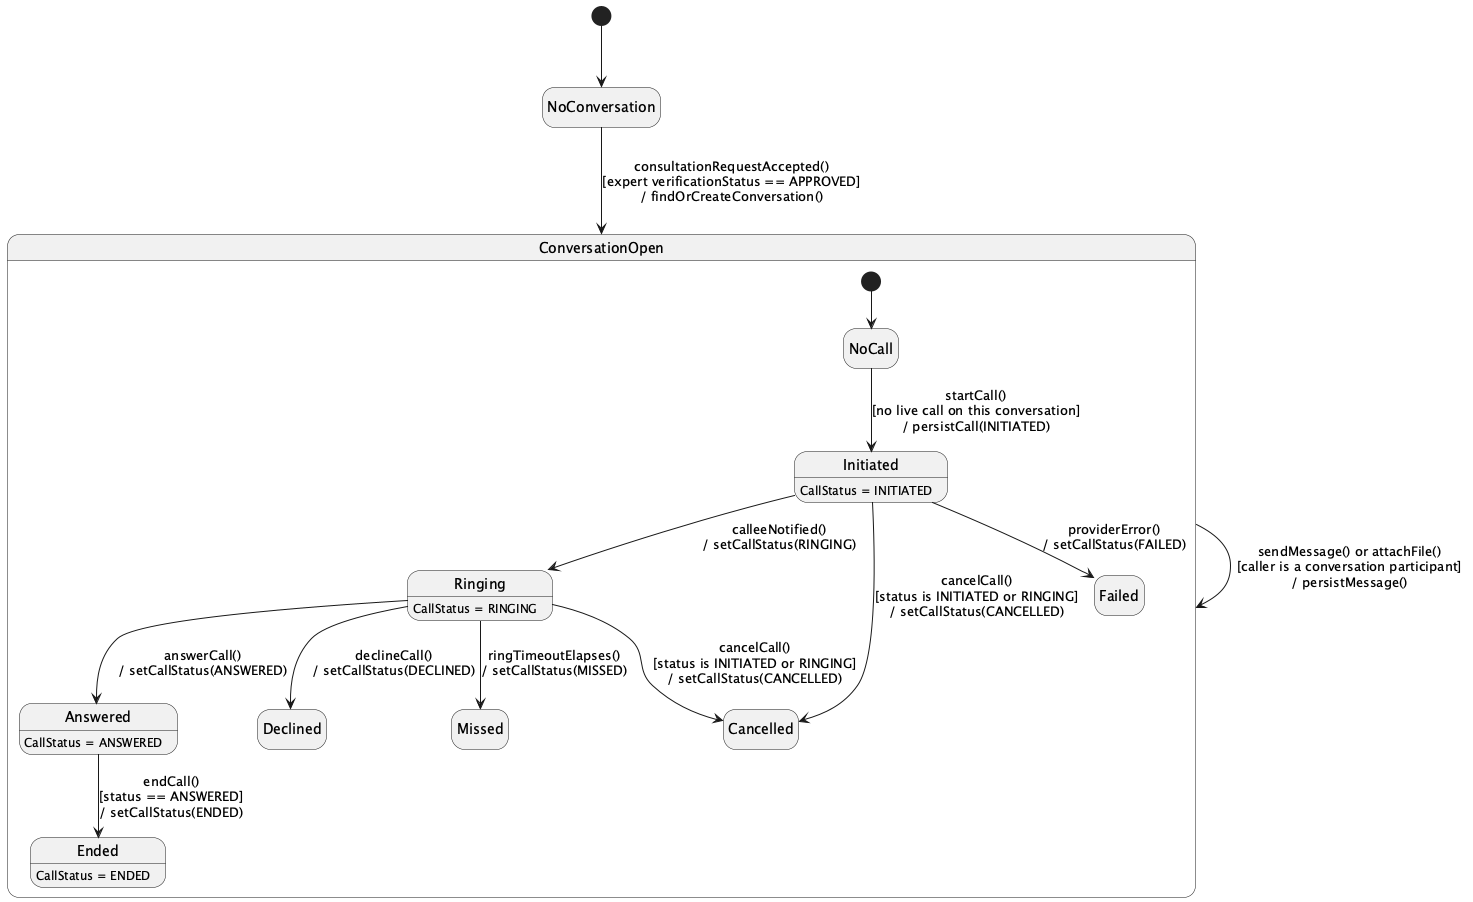

The diagram above was rendered by PlantUML. Its source (embedded in the PNG):
@startuml StateChartDiagram_04DirectMessagingAttachmentsandCalls
hide empty description
[*] --> NoConversation

NoConversation --> ConversationOpen : consultationRequestAccepted()\n[expert verificationStatus == APPROVED]\n/ findOrCreateConversation()
ConversationOpen --> ConversationOpen : sendMessage() or attachFile()\n[caller is a conversation participant]\n/ persistMessage()

state ConversationOpen {
  [*] --> NoCall
  NoCall --> Initiated : startCall()\n[no live call on this conversation]\n/ persistCall(INITIATED)
  Initiated --> Ringing : calleeNotified()\n/ setCallStatus(RINGING)
  Ringing --> Answered : answerCall()\n/ setCallStatus(ANSWERED)
  Ringing --> Declined : declineCall()\n/ setCallStatus(DECLINED)
  Ringing --> Missed : ringTimeoutElapses()\n/ setCallStatus(MISSED)
  Initiated --> Cancelled : cancelCall()\n[status is INITIATED or RINGING]\n/ setCallStatus(CANCELLED)
  Ringing --> Cancelled : cancelCall()\n[status is INITIATED or RINGING]\n/ setCallStatus(CANCELLED)
  Answered --> Ended : endCall()\n[status == ANSWERED]\n/ setCallStatus(ENDED)
  Initiated --> Failed : providerError()\n/ setCallStatus(FAILED)
}

Initiated : CallStatus = INITIATED
Ringing : CallStatus = RINGING
Answered : CallStatus = ANSWERED
Ended : CallStatus = ENDED
@enduml